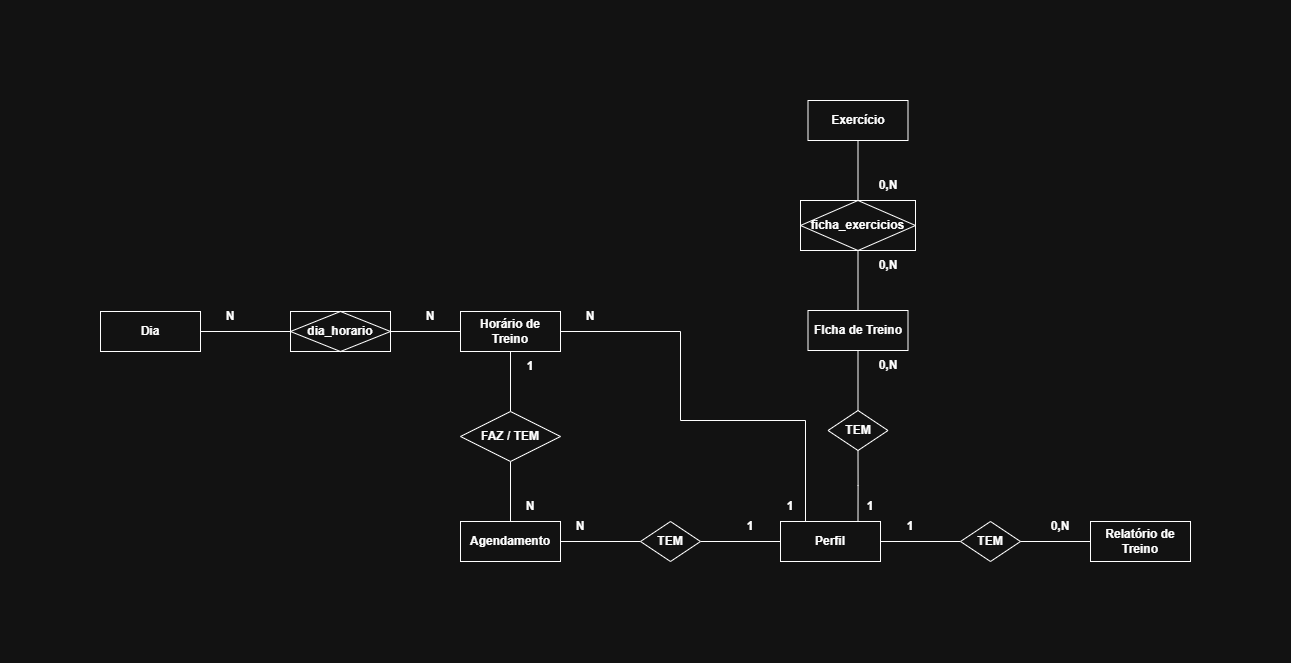

The diagram above was exported from draw.io. Its source (the exported page's mxGraphModel, read from the mxfile embedded in the PNG):
<mxGraphModel dx="1500" dy="851" grid="1" gridSize="10" guides="1" tooltips="1" connect="1" arrows="1" fold="1" page="1" pageScale="1" pageWidth="827" pageHeight="1169" math="0" shadow="0">
  <root>
    <mxCell id="0" />
    <mxCell id="1" parent="0" />
    <mxCell id="NYFnm-BZBp7lSmvi567k-1" value="N" style="text;html=1;align=center;verticalAlign=middle;whiteSpace=wrap;rounded=0;fontStyle=1" parent="1" vertex="1">
      <mxGeometry x="100" y="201" width="60" height="30" as="geometry" />
    </mxCell>
    <mxCell id="NYFnm-BZBp7lSmvi567k-13" style="edgeStyle=orthogonalEdgeStyle;rounded=0;orthogonalLoop=1;jettySize=auto;html=1;exitX=0;exitY=0.5;exitDx=0;exitDy=0;entryX=1;entryY=0.5;entryDx=0;entryDy=0;endArrow=none;endFill=0;" parent="1" source="NYFnm-BZBp7lSmvi567k-3" target="NYFnm-BZBp7lSmvi567k-11" edge="1">
      <mxGeometry relative="1" as="geometry" />
    </mxCell>
    <mxCell id="NYFnm-BZBp7lSmvi567k-17" style="edgeStyle=orthogonalEdgeStyle;rounded=0;orthogonalLoop=1;jettySize=auto;html=1;exitX=0.5;exitY=1;exitDx=0;exitDy=0;entryX=0.5;entryY=0;entryDx=0;entryDy=0;endArrow=none;endFill=0;" parent="1" source="NYFnm-BZBp7lSmvi567k-3" target="NYFnm-BZBp7lSmvi567k-16" edge="1">
      <mxGeometry relative="1" as="geometry" />
    </mxCell>
    <mxCell id="NYFnm-BZBp7lSmvi567k-3" value="&lt;b&gt;Horário de Treino&lt;/b&gt;" style="whiteSpace=wrap;html=1;align=center;" parent="1" vertex="1">
      <mxGeometry x="360" y="211" width="100" height="40" as="geometry" />
    </mxCell>
    <mxCell id="NYFnm-BZBp7lSmvi567k-29" style="edgeStyle=orthogonalEdgeStyle;rounded=0;orthogonalLoop=1;jettySize=auto;html=1;exitX=0.5;exitY=0;exitDx=0;exitDy=0;endArrow=none;endFill=0;entryX=0.5;entryY=1;entryDx=0;entryDy=0;" parent="1" source="NYFnm-BZBp7lSmvi567k-4" target="NYFnm-BZBp7lSmvi567k-30" edge="1">
      <mxGeometry relative="1" as="geometry">
        <mxPoint x="717.5" y="170" as="targetPoint" />
      </mxGeometry>
    </mxCell>
    <mxCell id="NYFnm-BZBp7lSmvi567k-34" style="edgeStyle=orthogonalEdgeStyle;rounded=0;orthogonalLoop=1;jettySize=auto;html=1;exitX=0.5;exitY=1;exitDx=0;exitDy=0;entryX=0.5;entryY=0;entryDx=0;entryDy=0;endArrow=none;endFill=0;" parent="1" source="NYFnm-BZBp7lSmvi567k-4" target="NYFnm-BZBp7lSmvi567k-33" edge="1">
      <mxGeometry relative="1" as="geometry" />
    </mxCell>
    <mxCell id="NYFnm-BZBp7lSmvi567k-4" value="&lt;b&gt;FIcha de Treino&lt;/b&gt;" style="whiteSpace=wrap;html=1;align=center;" parent="1" vertex="1">
      <mxGeometry x="707.5" y="210" width="100" height="40" as="geometry" />
    </mxCell>
    <mxCell id="NYFnm-BZBp7lSmvi567k-5" value="&lt;b&gt;Relatório de Treino&lt;/b&gt;" style="whiteSpace=wrap;html=1;align=center;" parent="1" vertex="1">
      <mxGeometry x="990" y="421" width="100" height="40" as="geometry" />
    </mxCell>
    <mxCell id="NYFnm-BZBp7lSmvi567k-40" style="edgeStyle=orthogonalEdgeStyle;rounded=0;orthogonalLoop=1;jettySize=auto;html=1;exitX=1;exitY=0.5;exitDx=0;exitDy=0;entryX=0;entryY=0.5;entryDx=0;entryDy=0;endArrow=none;endFill=0;" parent="1" source="NYFnm-BZBp7lSmvi567k-6" target="NYFnm-BZBp7lSmvi567k-39" edge="1">
      <mxGeometry relative="1" as="geometry" />
    </mxCell>
    <mxCell id="ezOCGt0lJC-j39eO4orP-1" style="edgeStyle=orthogonalEdgeStyle;rounded=0;orthogonalLoop=1;jettySize=auto;html=1;exitX=0.25;exitY=0;exitDx=0;exitDy=0;entryX=1;entryY=0.5;entryDx=0;entryDy=0;endArrow=none;endFill=0;" edge="1" parent="1" source="NYFnm-BZBp7lSmvi567k-6" target="NYFnm-BZBp7lSmvi567k-3">
      <mxGeometry relative="1" as="geometry">
        <Array as="points">
          <mxPoint x="705" y="320" />
          <mxPoint x="580" y="320" />
          <mxPoint x="580" y="231" />
        </Array>
      </mxGeometry>
    </mxCell>
    <mxCell id="NYFnm-BZBp7lSmvi567k-6" value="&lt;b&gt;Perfil&lt;/b&gt;" style="whiteSpace=wrap;html=1;align=center;" parent="1" vertex="1">
      <mxGeometry x="680" y="421" width="100" height="40" as="geometry" />
    </mxCell>
    <mxCell id="NYFnm-BZBp7lSmvi567k-12" style="edgeStyle=orthogonalEdgeStyle;rounded=0;orthogonalLoop=1;jettySize=auto;html=1;exitX=1;exitY=0.5;exitDx=0;exitDy=0;entryX=0;entryY=0.5;entryDx=0;entryDy=0;endArrow=none;endFill=0;" parent="1" source="NYFnm-BZBp7lSmvi567k-7" target="NYFnm-BZBp7lSmvi567k-11" edge="1">
      <mxGeometry relative="1" as="geometry" />
    </mxCell>
    <mxCell id="NYFnm-BZBp7lSmvi567k-7" value="Dia" style="whiteSpace=wrap;html=1;align=center;fontStyle=1" parent="1" vertex="1">
      <mxGeometry y="211" width="100" height="40" as="geometry" />
    </mxCell>
    <mxCell id="NYFnm-BZBp7lSmvi567k-28" style="edgeStyle=orthogonalEdgeStyle;rounded=0;orthogonalLoop=1;jettySize=auto;html=1;exitX=0.5;exitY=1;exitDx=0;exitDy=0;entryX=0.5;entryY=0;entryDx=0;entryDy=0;endArrow=none;endFill=0;" parent="1" source="NYFnm-BZBp7lSmvi567k-8" target="NYFnm-BZBp7lSmvi567k-30" edge="1">
      <mxGeometry relative="1" as="geometry">
        <mxPoint x="757.5" y="110" as="targetPoint" />
      </mxGeometry>
    </mxCell>
    <mxCell id="NYFnm-BZBp7lSmvi567k-8" value="&lt;b&gt;Exercício&lt;/b&gt;" style="whiteSpace=wrap;html=1;align=center;" parent="1" vertex="1">
      <mxGeometry x="707.5" width="100" height="40" as="geometry" />
    </mxCell>
    <mxCell id="NYFnm-BZBp7lSmvi567k-18" style="edgeStyle=orthogonalEdgeStyle;rounded=0;orthogonalLoop=1;jettySize=auto;html=1;entryX=0.5;entryY=1;entryDx=0;entryDy=0;endArrow=none;endFill=0;" parent="1" source="NYFnm-BZBp7lSmvi567k-9" target="NYFnm-BZBp7lSmvi567k-16" edge="1">
      <mxGeometry relative="1" as="geometry" />
    </mxCell>
    <mxCell id="NYFnm-BZBp7lSmvi567k-22" style="edgeStyle=orthogonalEdgeStyle;rounded=0;orthogonalLoop=1;jettySize=auto;html=1;exitX=1;exitY=0.5;exitDx=0;exitDy=0;entryX=0;entryY=0.5;entryDx=0;entryDy=0;endArrow=none;endFill=0;" parent="1" source="NYFnm-BZBp7lSmvi567k-9" target="NYFnm-BZBp7lSmvi567k-21" edge="1">
      <mxGeometry relative="1" as="geometry" />
    </mxCell>
    <mxCell id="NYFnm-BZBp7lSmvi567k-9" value="&lt;b&gt;Agendamento&lt;/b&gt;" style="whiteSpace=wrap;html=1;align=center;" parent="1" vertex="1">
      <mxGeometry x="360" y="421" width="100" height="40" as="geometry" />
    </mxCell>
    <mxCell id="NYFnm-BZBp7lSmvi567k-11" value="dia_horario" style="shape=associativeEntity;whiteSpace=wrap;html=1;align=center;fontStyle=1" parent="1" vertex="1">
      <mxGeometry x="190" y="211" width="100" height="40" as="geometry" />
    </mxCell>
    <mxCell id="NYFnm-BZBp7lSmvi567k-15" value="N" style="text;html=1;align=center;verticalAlign=middle;whiteSpace=wrap;rounded=0;fontStyle=1" parent="1" vertex="1">
      <mxGeometry x="300" y="201" width="60" height="30" as="geometry" />
    </mxCell>
    <mxCell id="NYFnm-BZBp7lSmvi567k-16" value="FAZ / TEM" style="shape=rhombus;perimeter=rhombusPerimeter;whiteSpace=wrap;html=1;align=center;fontStyle=1" parent="1" vertex="1">
      <mxGeometry x="360" y="311" width="100" height="50" as="geometry" />
    </mxCell>
    <mxCell id="NYFnm-BZBp7lSmvi567k-19" value="1" style="text;html=1;align=center;verticalAlign=middle;whiteSpace=wrap;rounded=0;fontStyle=1" parent="1" vertex="1">
      <mxGeometry x="400" y="251" width="60" height="30" as="geometry" />
    </mxCell>
    <mxCell id="NYFnm-BZBp7lSmvi567k-20" value="N" style="text;html=1;align=center;verticalAlign=middle;whiteSpace=wrap;rounded=0;fontStyle=1" parent="1" vertex="1">
      <mxGeometry x="400" y="391" width="60" height="30" as="geometry" />
    </mxCell>
    <mxCell id="NYFnm-BZBp7lSmvi567k-23" style="edgeStyle=orthogonalEdgeStyle;rounded=0;orthogonalLoop=1;jettySize=auto;html=1;exitX=1;exitY=0.5;exitDx=0;exitDy=0;entryX=0;entryY=0.5;entryDx=0;entryDy=0;endArrow=none;endFill=0;" parent="1" source="NYFnm-BZBp7lSmvi567k-21" target="NYFnm-BZBp7lSmvi567k-6" edge="1">
      <mxGeometry relative="1" as="geometry" />
    </mxCell>
    <mxCell id="NYFnm-BZBp7lSmvi567k-21" value="TEM" style="shape=rhombus;perimeter=rhombusPerimeter;whiteSpace=wrap;html=1;align=center;fontStyle=1" parent="1" vertex="1">
      <mxGeometry x="540" y="421" width="60" height="40" as="geometry" />
    </mxCell>
    <mxCell id="NYFnm-BZBp7lSmvi567k-24" value="1" style="text;html=1;align=center;verticalAlign=middle;whiteSpace=wrap;rounded=0;fontStyle=1" parent="1" vertex="1">
      <mxGeometry x="620" y="411" width="60" height="30" as="geometry" />
    </mxCell>
    <mxCell id="NYFnm-BZBp7lSmvi567k-25" value="1" style="text;html=1;align=center;verticalAlign=middle;whiteSpace=wrap;rounded=0;fontStyle=1" parent="1" vertex="1">
      <mxGeometry x="740" y="391" width="60" height="30" as="geometry" />
    </mxCell>
    <mxCell id="NYFnm-BZBp7lSmvi567k-30" value="ficha_exercicios" style="shape=associativeEntity;whiteSpace=wrap;html=1;align=center;fontStyle=1" parent="1" vertex="1">
      <mxGeometry x="700" y="100" width="115" height="50" as="geometry" />
    </mxCell>
    <mxCell id="NYFnm-BZBp7lSmvi567k-31" value="0,N" style="text;html=1;align=center;verticalAlign=middle;whiteSpace=wrap;rounded=0;fontStyle=1" parent="1" vertex="1">
      <mxGeometry x="757.5" y="150" width="60" height="30" as="geometry" />
    </mxCell>
    <mxCell id="NYFnm-BZBp7lSmvi567k-32" value="0,N" style="text;html=1;align=center;verticalAlign=middle;whiteSpace=wrap;rounded=0;fontStyle=1" parent="1" vertex="1">
      <mxGeometry x="757.5" y="70" width="60" height="30" as="geometry" />
    </mxCell>
    <mxCell id="NYFnm-BZBp7lSmvi567k-35" style="edgeStyle=orthogonalEdgeStyle;rounded=0;orthogonalLoop=1;jettySize=auto;html=1;exitX=0.5;exitY=1;exitDx=0;exitDy=0;entryX=0.5;entryY=0;entryDx=0;entryDy=0;endArrow=none;endFill=0;" parent="1" source="NYFnm-BZBp7lSmvi567k-33" edge="1">
      <mxGeometry relative="1" as="geometry">
        <mxPoint x="757.5" y="420" as="targetPoint" />
      </mxGeometry>
    </mxCell>
    <mxCell id="NYFnm-BZBp7lSmvi567k-33" value="&lt;b&gt;TEM&lt;/b&gt;" style="shape=rhombus;perimeter=rhombusPerimeter;whiteSpace=wrap;html=1;align=center;fontStyle=0" parent="1" vertex="1">
      <mxGeometry x="727.5" y="310" width="60" height="40" as="geometry" />
    </mxCell>
    <mxCell id="NYFnm-BZBp7lSmvi567k-37" value="0,N" style="text;html=1;align=center;verticalAlign=middle;whiteSpace=wrap;rounded=0;fontStyle=1" parent="1" vertex="1">
      <mxGeometry x="757.5" y="250" width="60" height="30" as="geometry" />
    </mxCell>
    <mxCell id="NYFnm-BZBp7lSmvi567k-38" value="N" style="text;html=1;align=center;verticalAlign=middle;whiteSpace=wrap;rounded=0;fontStyle=1" parent="1" vertex="1">
      <mxGeometry x="450" y="411" width="60" height="30" as="geometry" />
    </mxCell>
    <mxCell id="NYFnm-BZBp7lSmvi567k-41" style="edgeStyle=orthogonalEdgeStyle;rounded=0;orthogonalLoop=1;jettySize=auto;html=1;exitX=1;exitY=0.5;exitDx=0;exitDy=0;entryX=0;entryY=0.5;entryDx=0;entryDy=0;endArrow=none;endFill=0;" parent="1" source="NYFnm-BZBp7lSmvi567k-39" target="NYFnm-BZBp7lSmvi567k-5" edge="1">
      <mxGeometry relative="1" as="geometry" />
    </mxCell>
    <mxCell id="NYFnm-BZBp7lSmvi567k-39" value="TEM" style="shape=rhombus;perimeter=rhombusPerimeter;whiteSpace=wrap;html=1;align=center;fontStyle=1" parent="1" vertex="1">
      <mxGeometry x="860" y="421" width="60" height="40" as="geometry" />
    </mxCell>
    <mxCell id="NYFnm-BZBp7lSmvi567k-42" value="0,N" style="text;html=1;align=center;verticalAlign=middle;whiteSpace=wrap;rounded=0;fontStyle=1" parent="1" vertex="1">
      <mxGeometry x="930" y="411" width="60" height="30" as="geometry" />
    </mxCell>
    <mxCell id="NYFnm-BZBp7lSmvi567k-43" value="1" style="text;html=1;align=center;verticalAlign=middle;whiteSpace=wrap;rounded=0;fontStyle=1" parent="1" vertex="1">
      <mxGeometry x="780" y="411" width="60" height="30" as="geometry" />
    </mxCell>
    <mxCell id="ezOCGt0lJC-j39eO4orP-2" value="1" style="text;html=1;align=center;verticalAlign=middle;whiteSpace=wrap;rounded=0;fontStyle=1" vertex="1" parent="1">
      <mxGeometry x="660" y="391" width="60" height="30" as="geometry" />
    </mxCell>
    <mxCell id="ezOCGt0lJC-j39eO4orP-3" value="N" style="text;html=1;align=center;verticalAlign=middle;whiteSpace=wrap;rounded=0;fontStyle=1" vertex="1" parent="1">
      <mxGeometry x="460" y="201" width="60" height="30" as="geometry" />
    </mxCell>
  </root>
</mxGraphModel>